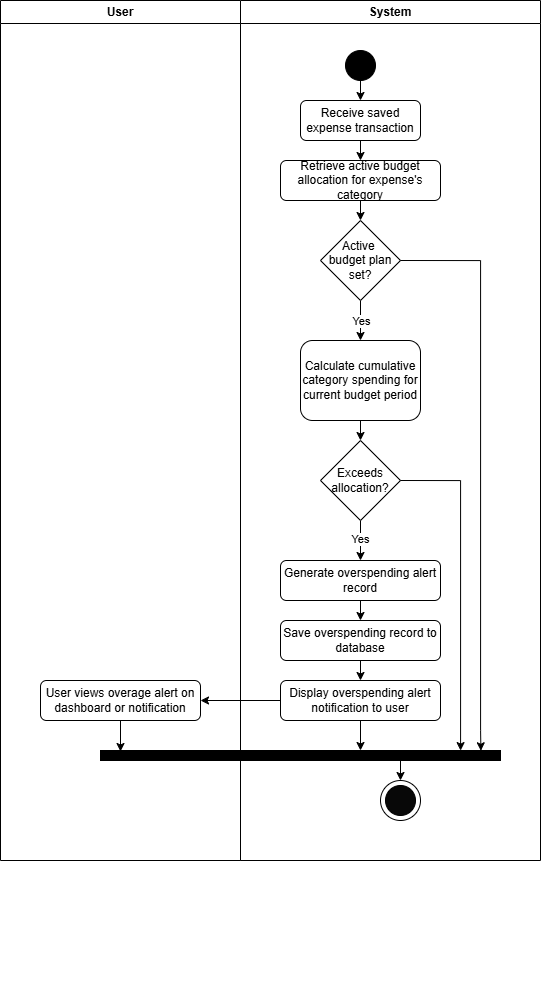

The diagram above was exported from draw.io. Its source (the exported page's mxGraphModel, read from the mxfile embedded in the PNG):
<mxGraphModel dx="1323" dy="685" grid="1" gridSize="10" guides="1" tooltips="1" connect="1" arrows="1" fold="1" page="1" pageScale="1" pageWidth="850" pageHeight="1100" math="0" shadow="0">
  <root>
    <mxCell id="mDDBaVEp2g50afKSFkli-0" />
    <mxCell id="mDDBaVEp2g50afKSFkli-1" parent="mDDBaVEp2g50afKSFkli-0" />
    <mxCell id="mDDBaVEp2g50afKSFkli-2" connectable="0" parent="mDDBaVEp2g50afKSFkli-1" style="group" value="" vertex="1">
      <mxGeometry height="1000" width="540" x="80" y="80" as="geometry" />
    </mxCell>
    <mxCell id="mDDBaVEp2g50afKSFkli-3" parent="mDDBaVEp2g50afKSFkli-2" style="swimlane;whiteSpace=wrap;html=1;verticalAlign=middle;startSize=23;" value="User" vertex="1">
      <mxGeometry height="860" width="240" as="geometry" />
    </mxCell>
    <mxCell id="L7oduRK6WOLOk9FpALU_-11" parent="mDDBaVEp2g50afKSFkli-3" style="rounded=1;whiteSpace=wrap;html=1;" value="User views overage alert on dashboard or notification" vertex="1">
      <mxGeometry height="40" width="160" x="40" y="680" as="geometry" />
    </mxCell>
    <mxCell id="mDDBaVEp2g50afKSFkli-16" parent="mDDBaVEp2g50afKSFkli-2" style="swimlane;whiteSpace=wrap;html=1;" value="System" vertex="1">
      <mxGeometry height="860" width="300" x="240" as="geometry" />
    </mxCell>
    <mxCell id="mDDBaVEp2g50afKSFkli-4" edge="1" parent="mDDBaVEp2g50afKSFkli-16" source="mDDBaVEp2g50afKSFkli-5" style="edgeStyle=orthogonalEdgeStyle;rounded=0;orthogonalLoop=1;jettySize=auto;html=1;exitX=0.5;exitY=1;exitDx=0;exitDy=0;entryX=0.5;entryY=0;entryDx=0;entryDy=0;" target="mDDBaVEp2g50afKSFkli-6">
      <mxGeometry relative="1" as="geometry" />
    </mxCell>
    <mxCell id="mDDBaVEp2g50afKSFkli-5" parent="mDDBaVEp2g50afKSFkli-16" style="ellipse;whiteSpace=wrap;html=1;aspect=fixed;fillColor=#000000;" value="" vertex="1">
      <mxGeometry height="30" width="30" x="105" y="50" as="geometry" />
    </mxCell>
    <mxCell id="L7oduRK6WOLOk9FpALU_-8" edge="1" parent="mDDBaVEp2g50afKSFkli-16" source="mDDBaVEp2g50afKSFkli-6" style="edgeStyle=orthogonalEdgeStyle;rounded=0;orthogonalLoop=1;jettySize=auto;html=1;exitX=0.5;exitY=1;exitDx=0;exitDy=0;entryX=0.5;entryY=0;entryDx=0;entryDy=0;" target="L7oduRK6WOLOk9FpALU_-0">
      <mxGeometry relative="1" as="geometry" />
    </mxCell>
    <mxCell id="mDDBaVEp2g50afKSFkli-6" parent="mDDBaVEp2g50afKSFkli-16" style="rounded=1;whiteSpace=wrap;html=1;" value="Receive saved expense transaction" vertex="1">
      <mxGeometry height="40" width="120" x="60" y="100" as="geometry" />
    </mxCell>
    <mxCell id="L7oduRK6WOLOk9FpALU_-7" edge="1" parent="mDDBaVEp2g50afKSFkli-16" source="L7oduRK6WOLOk9FpALU_-0" style="edgeStyle=orthogonalEdgeStyle;rounded=0;orthogonalLoop=1;jettySize=auto;html=1;exitX=0.5;exitY=1;exitDx=0;exitDy=0;entryX=0.5;entryY=0;entryDx=0;entryDy=0;" target="L7oduRK6WOLOk9FpALU_-1">
      <mxGeometry relative="1" as="geometry" />
    </mxCell>
    <mxCell id="L7oduRK6WOLOk9FpALU_-0" parent="mDDBaVEp2g50afKSFkli-16" style="rounded=1;whiteSpace=wrap;html=1;" value="Retrieve active budget allocation for expense's category" vertex="1">
      <mxGeometry height="40" width="160" x="40" y="160" as="geometry" />
    </mxCell>
    <mxCell id="L7oduRK6WOLOk9FpALU_-4" edge="1" parent="mDDBaVEp2g50afKSFkli-16" source="L7oduRK6WOLOk9FpALU_-1" style="edgeStyle=orthogonalEdgeStyle;rounded=0;orthogonalLoop=1;jettySize=auto;html=1;exitX=0.5;exitY=1;exitDx=0;exitDy=0;entryX=0.5;entryY=0;entryDx=0;entryDy=0;" target="L7oduRK6WOLOk9FpALU_-2">
      <mxGeometry relative="1" as="geometry" />
    </mxCell>
    <mxCell id="L7oduRK6WOLOk9FpALU_-6" connectable="0" parent="L7oduRK6WOLOk9FpALU_-4" style="edgeLabel;html=1;align=center;verticalAlign=middle;resizable=0;points=[];" value="Yes" vertex="1">
      <mxGeometry relative="1" x="-0.0083" as="geometry">
        <mxPoint as="offset" />
      </mxGeometry>
    </mxCell>
    <mxCell id="L7oduRK6WOLOk9FpALU_-1" parent="mDDBaVEp2g50afKSFkli-16" style="rhombus;whiteSpace=wrap;html=1;" value="Active&amp;nbsp;&lt;div&gt;budget plan set?&lt;/div&gt;" vertex="1">
      <mxGeometry height="80" width="80" x="80" y="220" as="geometry" />
    </mxCell>
    <mxCell id="L7oduRK6WOLOk9FpALU_-5" edge="1" parent="mDDBaVEp2g50afKSFkli-16" source="L7oduRK6WOLOk9FpALU_-2" style="edgeStyle=orthogonalEdgeStyle;rounded=0;orthogonalLoop=1;jettySize=auto;html=1;exitX=0.5;exitY=1;exitDx=0;exitDy=0;entryX=0.5;entryY=0;entryDx=0;entryDy=0;" target="L7oduRK6WOLOk9FpALU_-3">
      <mxGeometry relative="1" as="geometry" />
    </mxCell>
    <mxCell id="L7oduRK6WOLOk9FpALU_-2" parent="mDDBaVEp2g50afKSFkli-16" style="rounded=1;whiteSpace=wrap;html=1;" value="Calculate cumulative category spending for current budget period" vertex="1">
      <mxGeometry height="80" width="120" x="60" y="340" as="geometry" />
    </mxCell>
    <mxCell id="L7oduRK6WOLOk9FpALU_-14" edge="1" parent="mDDBaVEp2g50afKSFkli-16" source="L7oduRK6WOLOk9FpALU_-3" style="edgeStyle=orthogonalEdgeStyle;rounded=0;orthogonalLoop=1;jettySize=auto;html=1;exitX=0.5;exitY=1;exitDx=0;exitDy=0;entryX=0.5;entryY=0;entryDx=0;entryDy=0;" target="L7oduRK6WOLOk9FpALU_-9">
      <mxGeometry relative="1" as="geometry" />
    </mxCell>
    <mxCell id="L7oduRK6WOLOk9FpALU_-17" connectable="0" parent="L7oduRK6WOLOk9FpALU_-14" style="edgeLabel;html=1;align=center;verticalAlign=middle;resizable=0;points=[];" value="Yes" vertex="1">
      <mxGeometry relative="1" x="-0.1086" y="-1" as="geometry">
        <mxPoint as="offset" />
      </mxGeometry>
    </mxCell>
    <mxCell id="L7oduRK6WOLOk9FpALU_-3" parent="mDDBaVEp2g50afKSFkli-16" style="rhombus;whiteSpace=wrap;html=1;" value="Exceeds allocation?" vertex="1">
      <mxGeometry height="80" width="80" x="80" y="440" as="geometry" />
    </mxCell>
    <mxCell id="L7oduRK6WOLOk9FpALU_-13" edge="1" parent="mDDBaVEp2g50afKSFkli-16" source="L7oduRK6WOLOk9FpALU_-9" style="edgeStyle=orthogonalEdgeStyle;rounded=0;orthogonalLoop=1;jettySize=auto;html=1;exitX=0.5;exitY=1;exitDx=0;exitDy=0;entryX=0.5;entryY=0;entryDx=0;entryDy=0;" target="L7oduRK6WOLOk9FpALU_-10">
      <mxGeometry relative="1" as="geometry" />
    </mxCell>
    <mxCell id="L7oduRK6WOLOk9FpALU_-9" parent="mDDBaVEp2g50afKSFkli-16" style="rounded=1;whiteSpace=wrap;html=1;" value="Generate overspending alert record" vertex="1">
      <mxGeometry height="40" width="160" x="40" y="560" as="geometry" />
    </mxCell>
    <mxCell id="L7oduRK6WOLOk9FpALU_-15" edge="1" parent="mDDBaVEp2g50afKSFkli-16" source="L7oduRK6WOLOk9FpALU_-10" style="edgeStyle=orthogonalEdgeStyle;rounded=0;orthogonalLoop=1;jettySize=auto;html=1;exitX=0.5;exitY=1;exitDx=0;exitDy=0;entryX=0.5;entryY=0;entryDx=0;entryDy=0;" target="L7oduRK6WOLOk9FpALU_-12">
      <mxGeometry relative="1" as="geometry" />
    </mxCell>
    <mxCell id="L7oduRK6WOLOk9FpALU_-10" parent="mDDBaVEp2g50afKSFkli-16" style="rounded=1;whiteSpace=wrap;html=1;" value="Save overspending record to database" vertex="1">
      <mxGeometry height="40" width="160" x="40" y="620" as="geometry" />
    </mxCell>
    <mxCell id="L7oduRK6WOLOk9FpALU_-12" parent="mDDBaVEp2g50afKSFkli-16" style="rounded=1;whiteSpace=wrap;html=1;" value="Display overspending alert notification to user" vertex="1">
      <mxGeometry height="40" width="160" x="40" y="680" as="geometry" />
    </mxCell>
    <mxCell id="upXoIQJRVTUUxu02SBqL-0" connectable="0" parent="mDDBaVEp2g50afKSFkli-16" style="group" value="" vertex="1">
      <mxGeometry height="40" width="40" x="140" y="780" as="geometry" />
    </mxCell>
    <mxCell id="upXoIQJRVTUUxu02SBqL-1" parent="upXoIQJRVTUUxu02SBqL-0" style="ellipse;whiteSpace=wrap;html=1;aspect=fixed;" value="" vertex="1">
      <mxGeometry height="40" width="40" as="geometry" />
    </mxCell>
    <mxCell id="upXoIQJRVTUUxu02SBqL-2" parent="upXoIQJRVTUUxu02SBqL-0" style="ellipse;whiteSpace=wrap;html=1;aspect=fixed;fillColor=#080808;" value="" vertex="1">
      <mxGeometry height="30" width="30" x="5" y="5" as="geometry" />
    </mxCell>
    <mxCell id="L7oduRK6WOLOk9FpALU_-16" edge="1" parent="mDDBaVEp2g50afKSFkli-2" source="L7oduRK6WOLOk9FpALU_-12" style="edgeStyle=orthogonalEdgeStyle;rounded=0;orthogonalLoop=1;jettySize=auto;html=1;exitX=0;exitY=0.5;exitDx=0;exitDy=0;entryX=1;entryY=0.5;entryDx=0;entryDy=0;" target="L7oduRK6WOLOk9FpALU_-11">
      <mxGeometry relative="1" as="geometry" />
    </mxCell>
    <mxCell id="upXoIQJRVTUUxu02SBqL-5" edge="1" parent="mDDBaVEp2g50afKSFkli-1" source="L7oduRK6WOLOk9FpALU_-18" style="edgeStyle=orthogonalEdgeStyle;rounded=0;orthogonalLoop=1;jettySize=auto;html=1;exitX=0.75;exitY=1;exitDx=0;exitDy=0;entryX=0.5;entryY=0;entryDx=0;entryDy=0;" target="upXoIQJRVTUUxu02SBqL-1">
      <mxGeometry relative="1" as="geometry" />
    </mxCell>
    <mxCell id="L7oduRK6WOLOk9FpALU_-18" parent="mDDBaVEp2g50afKSFkli-1" style="rounded=0;whiteSpace=wrap;html=1;fillColor=#000000;" value="" vertex="1">
      <mxGeometry height="10" width="400" x="180" y="830" as="geometry" />
    </mxCell>
    <mxCell id="L7oduRK6WOLOk9FpALU_-19" edge="1" parent="mDDBaVEp2g50afKSFkli-1" source="L7oduRK6WOLOk9FpALU_-11" style="edgeStyle=orthogonalEdgeStyle;rounded=0;orthogonalLoop=1;jettySize=auto;html=1;exitX=0.5;exitY=1;exitDx=0;exitDy=0;">
      <mxGeometry relative="1" as="geometry">
        <mxPoint x="200" y="831" as="targetPoint" />
      </mxGeometry>
    </mxCell>
    <mxCell id="L7oduRK6WOLOk9FpALU_-20" edge="1" parent="mDDBaVEp2g50afKSFkli-1" source="L7oduRK6WOLOk9FpALU_-12" style="edgeStyle=orthogonalEdgeStyle;rounded=0;orthogonalLoop=1;jettySize=auto;html=1;exitX=0.5;exitY=1;exitDx=0;exitDy=0;">
      <mxGeometry relative="1" as="geometry">
        <mxPoint x="440" y="830" as="targetPoint" />
      </mxGeometry>
    </mxCell>
    <mxCell id="upXoIQJRVTUUxu02SBqL-3" edge="1" parent="mDDBaVEp2g50afKSFkli-1" source="L7oduRK6WOLOk9FpALU_-3" style="edgeStyle=orthogonalEdgeStyle;rounded=0;orthogonalLoop=1;jettySize=auto;html=1;exitX=1;exitY=0.5;exitDx=0;exitDy=0;">
      <mxGeometry relative="1" as="geometry">
        <Array as="points">
          <mxPoint x="540" y="560" />
          <mxPoint x="540" y="830" />
        </Array>
        <mxPoint x="540" y="830" as="targetPoint" />
      </mxGeometry>
    </mxCell>
    <mxCell id="upXoIQJRVTUUxu02SBqL-4" edge="1" parent="mDDBaVEp2g50afKSFkli-1" source="L7oduRK6WOLOk9FpALU_-1" style="edgeStyle=orthogonalEdgeStyle;rounded=0;orthogonalLoop=1;jettySize=auto;html=1;exitX=1;exitY=0.5;exitDx=0;exitDy=0;entryX=0.951;entryY=0.029;entryDx=0;entryDy=0;entryPerimeter=0;" target="L7oduRK6WOLOk9FpALU_-18">
      <mxGeometry relative="1" as="geometry">
        <Array as="points">
          <mxPoint x="560" y="340" />
          <mxPoint x="560" y="810" />
          <mxPoint x="560" y="810" />
        </Array>
        <mxPoint x="573" y="810" as="targetPoint" />
      </mxGeometry>
    </mxCell>
  </root>
</mxGraphModel>